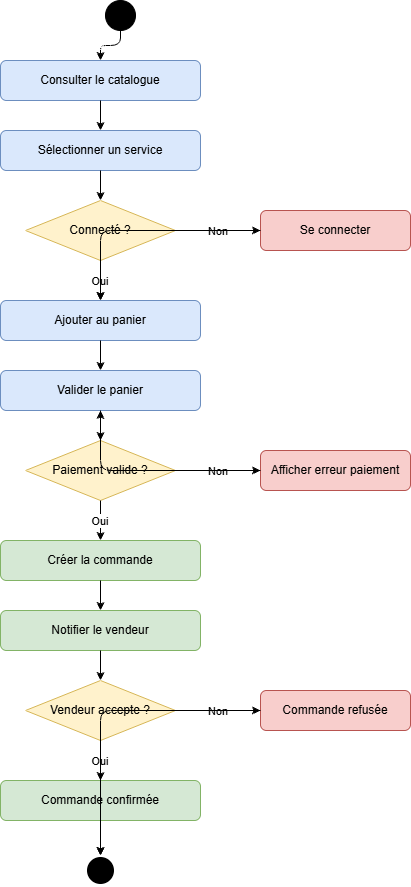

The diagram above was exported from draw.io. Its source (the exported page's mxGraphModel, read from the mxfile embedded in the PNG):
<mxGraphModel dx="860" dy="439" grid="1" gridSize="10" guides="1" tooltips="1" connect="1" arrows="1" fold="1" page="1" pageScale="1" pageWidth="827" pageHeight="1169" math="0" shadow="0">
  <root>
    <mxCell id="0" />
    <mxCell id="1" parent="0" />
    <mxCell id="2" parent="1" style="ellipse;whiteSpace=wrap;html=1;fillColor=#000000;strokeColor=#000000;" value="" vertex="1">
      <mxGeometry height="30" width="30" x="295" y="20" as="geometry" />
    </mxCell>
    <mxCell id="3" parent="1" style="rounded=1;whiteSpace=wrap;html=1;fillColor=#dae8fc;strokeColor=#6c8ebf;" value="Consulter le catalogue" vertex="1">
      <mxGeometry height="40" width="200" x="190" y="80" as="geometry" />
    </mxCell>
    <mxCell id="4" parent="1" style="rounded=1;whiteSpace=wrap;html=1;fillColor=#dae8fc;strokeColor=#6c8ebf;" value="Sélectionner un service" vertex="1">
      <mxGeometry height="40" width="200" x="190" y="150" as="geometry" />
    </mxCell>
    <mxCell id="5" parent="1" style="rhombus;whiteSpace=wrap;html=1;fillColor=#fff2cc;strokeColor=#d6b656;" value="Connecté ?" vertex="1">
      <mxGeometry height="60" width="150" x="215" y="220" as="geometry" />
    </mxCell>
    <mxCell id="6" parent="1" style="rounded=1;whiteSpace=wrap;html=1;fillColor=#f8cecc;strokeColor=#b85450;" value="Se connecter" vertex="1">
      <mxGeometry height="40" width="150" x="450" y="230" as="geometry" />
    </mxCell>
    <mxCell id="7" parent="1" style="rounded=1;whiteSpace=wrap;html=1;fillColor=#dae8fc;strokeColor=#6c8ebf;" value="Ajouter au panier" vertex="1">
      <mxGeometry height="40" width="200" x="190" y="320" as="geometry" />
    </mxCell>
    <mxCell id="8" parent="1" style="rounded=1;whiteSpace=wrap;html=1;fillColor=#dae8fc;strokeColor=#6c8ebf;" value="Valider le panier" vertex="1">
      <mxGeometry height="40" width="200" x="190" y="390" as="geometry" />
    </mxCell>
    <mxCell id="9" parent="1" style="rhombus;whiteSpace=wrap;html=1;fillColor=#fff2cc;strokeColor=#d6b656;" value="Paiement valide ?" vertex="1">
      <mxGeometry height="60" width="150" x="215" y="460" as="geometry" />
    </mxCell>
    <mxCell id="10" parent="1" style="rounded=1;whiteSpace=wrap;html=1;fillColor=#f8cecc;strokeColor=#b85450;" value="Afficher erreur paiement" vertex="1">
      <mxGeometry height="40" width="150" x="450" y="470" as="geometry" />
    </mxCell>
    <mxCell id="11" parent="1" style="rounded=1;whiteSpace=wrap;html=1;fillColor=#d5e8d4;strokeColor=#82b366;" value="Créer la commande" vertex="1">
      <mxGeometry height="40" width="200" x="190" y="560" as="geometry" />
    </mxCell>
    <mxCell id="12" parent="1" style="rounded=1;whiteSpace=wrap;html=1;fillColor=#d5e8d4;strokeColor=#82b366;" value="Notifier le vendeur" vertex="1">
      <mxGeometry height="40" width="200" x="190" y="630" as="geometry" />
    </mxCell>
    <mxCell id="13" parent="1" style="rhombus;whiteSpace=wrap;html=1;fillColor=#fff2cc;strokeColor=#d6b656;" value="Vendeur accepte ?" vertex="1">
      <mxGeometry height="60" width="150" x="215" y="700" as="geometry" />
    </mxCell>
    <mxCell id="14" parent="1" style="rounded=1;whiteSpace=wrap;html=1;fillColor=#d5e8d4;strokeColor=#82b366;" value="Commande confirmée" vertex="1">
      <mxGeometry height="40" width="200" x="190" y="800" as="geometry" />
    </mxCell>
    <mxCell id="15" parent="1" style="rounded=1;whiteSpace=wrap;html=1;fillColor=#f8cecc;strokeColor=#b85450;" value="Commande refusée" vertex="1">
      <mxGeometry height="40" width="150" x="450" y="710" as="geometry" />
    </mxCell>
    <mxCell id="16" parent="1" style="ellipse;whiteSpace=wrap;html=1;fillColor=#000000;strokeColor=#ffffff;strokeWidth=3;" value="" vertex="1">
      <mxGeometry height="30" width="30" x="275" y="875" as="geometry" />
    </mxCell>
    <mxCell id="e1" edge="1" parent="1" source="2" style="edgeStyle=orthogonalEdgeStyle;" target="3">
      <mxGeometry relative="1" as="geometry" />
    </mxCell>
    <mxCell id="e2" edge="1" parent="1" source="3" style="edgeStyle=orthogonalEdgeStyle;" target="4">
      <mxGeometry relative="1" as="geometry" />
    </mxCell>
    <mxCell id="e3" edge="1" parent="1" source="4" style="edgeStyle=orthogonalEdgeStyle;" target="5">
      <mxGeometry relative="1" as="geometry" />
    </mxCell>
    <mxCell id="e4" edge="1" parent="1" source="5" style="edgeStyle=orthogonalEdgeStyle;" target="6" value="Non">
      <mxGeometry relative="1" as="geometry" />
    </mxCell>
    <mxCell id="e5" edge="1" parent="1" source="5" style="edgeStyle=orthogonalEdgeStyle;" target="7" value="Oui">
      <mxGeometry relative="1" as="geometry" />
    </mxCell>
    <mxCell id="e6" edge="1" parent="1" source="6" style="edgeStyle=orthogonalEdgeStyle;" target="7">
      <mxGeometry relative="1" as="geometry" />
    </mxCell>
    <mxCell id="e7" edge="1" parent="1" source="7" style="edgeStyle=orthogonalEdgeStyle;" target="8">
      <mxGeometry relative="1" as="geometry" />
    </mxCell>
    <mxCell id="e8" edge="1" parent="1" source="8" style="edgeStyle=orthogonalEdgeStyle;" target="9">
      <mxGeometry relative="1" as="geometry" />
    </mxCell>
    <mxCell id="e9" edge="1" parent="1" source="9" style="edgeStyle=orthogonalEdgeStyle;" target="10" value="Non">
      <mxGeometry relative="1" as="geometry" />
    </mxCell>
    <mxCell id="e10" edge="1" parent="1" source="9" style="edgeStyle=orthogonalEdgeStyle;" target="11" value="Oui">
      <mxGeometry relative="1" as="geometry" />
    </mxCell>
    <mxCell id="e11" edge="1" parent="1" source="10" style="edgeStyle=orthogonalEdgeStyle;" target="8">
      <mxGeometry relative="1" as="geometry" />
    </mxCell>
    <mxCell id="e12" edge="1" parent="1" source="11" style="edgeStyle=orthogonalEdgeStyle;" target="12">
      <mxGeometry relative="1" as="geometry" />
    </mxCell>
    <mxCell id="e13" edge="1" parent="1" source="12" style="edgeStyle=orthogonalEdgeStyle;" target="13">
      <mxGeometry relative="1" as="geometry" />
    </mxCell>
    <mxCell id="e14" edge="1" parent="1" source="13" style="edgeStyle=orthogonalEdgeStyle;" target="14" value="Oui">
      <mxGeometry relative="1" as="geometry" />
    </mxCell>
    <mxCell id="e15" edge="1" parent="1" source="13" style="edgeStyle=orthogonalEdgeStyle;" target="15" value="Non">
      <mxGeometry relative="1" as="geometry" />
    </mxCell>
    <mxCell id="e16" edge="1" parent="1" source="14" style="edgeStyle=orthogonalEdgeStyle;" target="16">
      <mxGeometry relative="1" as="geometry" />
    </mxCell>
    <mxCell id="e17" edge="1" parent="1" source="15" style="edgeStyle=orthogonalEdgeStyle;" target="16">
      <mxGeometry relative="1" as="geometry" />
    </mxCell>
  </root>
</mxGraphModel>